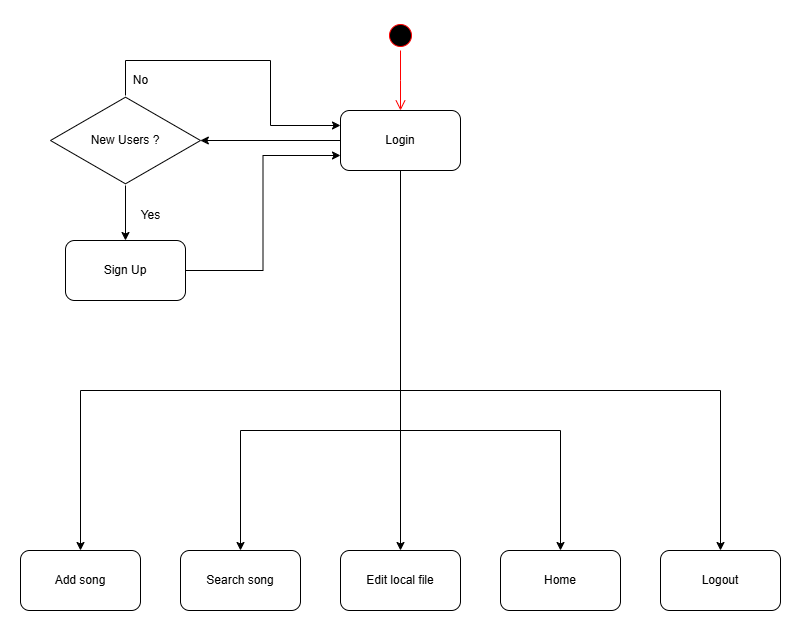

The diagram above was exported from draw.io. Its source (the exported page's mxGraphModel, read from the mxfile embedded in the PNG):
<mxGraphModel dx="1069" dy="667" grid="1" gridSize="10" guides="1" tooltips="1" connect="1" arrows="1" fold="1" page="1" pageScale="1" pageWidth="850" pageHeight="1100" math="0" shadow="0">
  <root>
    <mxCell id="0" />
    <mxCell id="1" parent="0" />
    <mxCell id="uCvMV5VFzqwORj8L4WTf-37" style="edgeStyle=orthogonalEdgeStyle;rounded=0;orthogonalLoop=1;jettySize=auto;html=1;entryX=0.5;entryY=0;entryDx=0;entryDy=0;" parent="1" source="uCvMV5VFzqwORj8L4WTf-4" target="uCvMV5VFzqwORj8L4WTf-9" edge="1">
      <mxGeometry relative="1" as="geometry" />
    </mxCell>
    <mxCell id="uCvMV5VFzqwORj8L4WTf-47" style="edgeStyle=orthogonalEdgeStyle;rounded=0;orthogonalLoop=1;jettySize=auto;html=1;entryX=0;entryY=0.25;entryDx=0;entryDy=0;" parent="1" source="uCvMV5VFzqwORj8L4WTf-4" target="uCvMV5VFzqwORj8L4WTf-5" edge="1">
      <mxGeometry relative="1" as="geometry">
        <Array as="points">
          <mxPoint x="145" y="70" />
          <mxPoint x="290" y="70" />
          <mxPoint x="290" y="135" />
        </Array>
      </mxGeometry>
    </mxCell>
    <mxCell id="uCvMV5VFzqwORj8L4WTf-4" value="New Users ?" style="html=1;whiteSpace=wrap;aspect=fixed;shape=isoRectangle;" parent="1" vertex="1">
      <mxGeometry x="70" y="105" width="150" height="90" as="geometry" />
    </mxCell>
    <mxCell id="uCvMV5VFzqwORj8L4WTf-39" style="edgeStyle=orthogonalEdgeStyle;rounded=0;orthogonalLoop=1;jettySize=auto;html=1;entryX=0.5;entryY=0;entryDx=0;entryDy=0;" parent="1" source="uCvMV5VFzqwORj8L4WTf-5" target="uCvMV5VFzqwORj8L4WTf-20" edge="1">
      <mxGeometry relative="1" as="geometry" />
    </mxCell>
    <mxCell id="uCvMV5VFzqwORj8L4WTf-41" style="edgeStyle=orthogonalEdgeStyle;rounded=0;orthogonalLoop=1;jettySize=auto;html=1;entryX=0.5;entryY=0;entryDx=0;entryDy=0;" parent="1" source="uCvMV5VFzqwORj8L4WTf-5" target="uCvMV5VFzqwORj8L4WTf-18" edge="1">
      <mxGeometry relative="1" as="geometry">
        <Array as="points">
          <mxPoint x="420" y="440" />
          <mxPoint x="260" y="440" />
        </Array>
      </mxGeometry>
    </mxCell>
    <mxCell id="uCvMV5VFzqwORj8L4WTf-42" style="edgeStyle=orthogonalEdgeStyle;rounded=0;orthogonalLoop=1;jettySize=auto;html=1;" parent="1" source="uCvMV5VFzqwORj8L4WTf-5" target="uCvMV5VFzqwORj8L4WTf-14" edge="1">
      <mxGeometry relative="1" as="geometry">
        <Array as="points">
          <mxPoint x="420" y="440" />
          <mxPoint x="580" y="440" />
        </Array>
      </mxGeometry>
    </mxCell>
    <mxCell id="uCvMV5VFzqwORj8L4WTf-43" style="edgeStyle=orthogonalEdgeStyle;rounded=0;orthogonalLoop=1;jettySize=auto;html=1;" parent="1" source="uCvMV5VFzqwORj8L4WTf-5" target="uCvMV5VFzqwORj8L4WTf-16" edge="1">
      <mxGeometry relative="1" as="geometry">
        <Array as="points">
          <mxPoint x="420" y="400" />
          <mxPoint x="100" y="400" />
        </Array>
      </mxGeometry>
    </mxCell>
    <mxCell id="uCvMV5VFzqwORj8L4WTf-44" style="edgeStyle=orthogonalEdgeStyle;rounded=0;orthogonalLoop=1;jettySize=auto;html=1;entryX=0.5;entryY=0;entryDx=0;entryDy=0;" parent="1" source="uCvMV5VFzqwORj8L4WTf-5" target="uCvMV5VFzqwORj8L4WTf-22" edge="1">
      <mxGeometry relative="1" as="geometry">
        <Array as="points">
          <mxPoint x="420" y="400" />
          <mxPoint x="740" y="400" />
        </Array>
      </mxGeometry>
    </mxCell>
    <mxCell id="uCvMV5VFzqwORj8L4WTf-5" value="Login" style="rounded=1;whiteSpace=wrap;html=1;" parent="1" vertex="1">
      <mxGeometry x="360" y="120" width="120" height="60" as="geometry" />
    </mxCell>
    <mxCell id="uCvMV5VFzqwORj8L4WTf-38" style="edgeStyle=orthogonalEdgeStyle;rounded=0;orthogonalLoop=1;jettySize=auto;html=1;entryX=0;entryY=0.75;entryDx=0;entryDy=0;" parent="1" source="uCvMV5VFzqwORj8L4WTf-9" target="uCvMV5VFzqwORj8L4WTf-5" edge="1">
      <mxGeometry relative="1" as="geometry" />
    </mxCell>
    <mxCell id="uCvMV5VFzqwORj8L4WTf-9" value="Sign Up" style="rounded=1;whiteSpace=wrap;html=1;" parent="1" vertex="1">
      <mxGeometry x="85" y="250" width="120" height="60" as="geometry" />
    </mxCell>
    <mxCell id="uCvMV5VFzqwORj8L4WTf-12" value="Yes" style="text;html=1;align=center;verticalAlign=middle;resizable=0;points=[];autosize=1;strokeColor=none;fillColor=none;" parent="1" vertex="1">
      <mxGeometry x="150" y="210" width="40" height="30" as="geometry" />
    </mxCell>
    <mxCell id="uCvMV5VFzqwORj8L4WTf-13" value="No" style="text;html=1;align=center;verticalAlign=middle;resizable=0;points=[];autosize=1;strokeColor=none;fillColor=none;" parent="1" vertex="1">
      <mxGeometry x="140" y="75" width="40" height="30" as="geometry" />
    </mxCell>
    <mxCell id="uCvMV5VFzqwORj8L4WTf-14" value="Home" style="whiteSpace=wrap;html=1;rounded=1;" parent="1" vertex="1">
      <mxGeometry x="520" y="560" width="120" height="60" as="geometry" />
    </mxCell>
    <mxCell id="uCvMV5VFzqwORj8L4WTf-16" value="Add song" style="whiteSpace=wrap;html=1;rounded=1;" parent="1" vertex="1">
      <mxGeometry x="40" y="560" width="120" height="60" as="geometry" />
    </mxCell>
    <mxCell id="uCvMV5VFzqwORj8L4WTf-18" value="Search song" style="whiteSpace=wrap;html=1;rounded=1;" parent="1" vertex="1">
      <mxGeometry x="200" y="560" width="120" height="60" as="geometry" />
    </mxCell>
    <mxCell id="uCvMV5VFzqwORj8L4WTf-20" value="Edit local file" style="whiteSpace=wrap;html=1;rounded=1;" parent="1" vertex="1">
      <mxGeometry x="360" y="560" width="120" height="60" as="geometry" />
    </mxCell>
    <mxCell id="uCvMV5VFzqwORj8L4WTf-22" value="Logout" style="whiteSpace=wrap;html=1;rounded=1;" parent="1" vertex="1">
      <mxGeometry x="680" y="560" width="120" height="60" as="geometry" />
    </mxCell>
    <mxCell id="uCvMV5VFzqwORj8L4WTf-28" value="" style="ellipse;html=1;shape=startState;fillColor=#000000;strokeColor=#ff0000;" parent="1" vertex="1">
      <mxGeometry x="405" y="30" width="30" height="30" as="geometry" />
    </mxCell>
    <mxCell id="uCvMV5VFzqwORj8L4WTf-29" value="" style="edgeStyle=orthogonalEdgeStyle;html=1;verticalAlign=bottom;endArrow=open;endSize=8;strokeColor=#ff0000;rounded=0;" parent="1" source="uCvMV5VFzqwORj8L4WTf-28" edge="1">
      <mxGeometry relative="1" as="geometry">
        <mxPoint x="420" y="120" as="targetPoint" />
      </mxGeometry>
    </mxCell>
    <mxCell id="uCvMV5VFzqwORj8L4WTf-36" style="edgeStyle=orthogonalEdgeStyle;rounded=0;orthogonalLoop=1;jettySize=auto;html=1;entryX=0.999;entryY=0.5;entryDx=0;entryDy=0;entryPerimeter=0;" parent="1" source="uCvMV5VFzqwORj8L4WTf-5" target="uCvMV5VFzqwORj8L4WTf-4" edge="1">
      <mxGeometry relative="1" as="geometry" />
    </mxCell>
  </root>
</mxGraphModel>